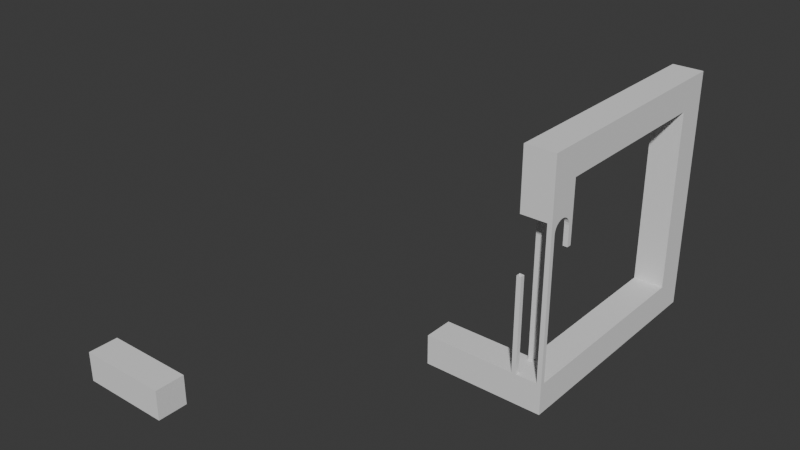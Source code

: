 # Source: StartingScene.blend  (saved by Blender 4.0.36; exported with 4.5.12 LTS)
import bpy
from mathutils import Matrix  # noqa: F401  (used for matrix-valued properties, if any)

bpy.ops.wm.read_factory_settings(use_empty=True)
scene = bpy.context.scene
scene.name = 'Scene'

# ---- world
world_world = bpy.data.worlds.new('World'); scene.world = world_world
world_world.use_nodes = True; world_world.node_tree.nodes.clear()
_N = world_world.node_tree.nodes; _L = world_world.node_tree.links
n0 = _N.new('ShaderNodeOutputWorld'); n0.name = 'World Output'; n0.location = (300, 300)
n1 = _N.new('ShaderNodeBackground'); n1.name = 'Background'; n1.location = (10, 300)
n1.inputs[0].default_value = (0.05088, 0.05088, 0.05088, 1.0)
_L.new(n1.outputs[0], n0.inputs[0])
n0.is_active_output = True
world_world.color = (0.05088, 0.05088, 0.05088)
world_world.use_sun_shadow = False
world_world.sun_shadow_jitter_overblur = 0.0

# ---- meshes
me_statingpath = bpy.data.meshes.new('StatingPath')
me_statingpath.from_pydata([(-0.5, -2.5, -0.5), (-0.5, -2.5, 0.5), (-0.5, 3.5, -0.5), (-0.5, 3.5, 0.5), (0.5, -2.5, -0.5), (0.5, -2.5, 0.5), (0.5, 3.5, -0.5), (0.5, 3.5, 0.5), (-0.5, 4.5, 0.5), (-0.5, 4.5, -0.5), (0.5, 4.5, -0.5), (0.5, 4.5, 0.5), (-0.5, 3.5, 3.5), (0.5, 3.5, 3.5), (-0.5, 4.5, 3.5), (0.5, 4.5, 3.5), (-0.5, 0.5, 6.5), (-0.5, 0.5, 7.5), (0.5, 0.5, 6.5), (0.5, 0.5, 7.5), (-0.5, -3.5, 6.5), (-0.5, -3.5, 7.5), (0.5, -3.5, 7.5), (0.5, -3.5, 6.5), (-10.5, -10.5, -0.5), (-10.5, -10.5, 0.5), (-10.5, -9.5, -0.5), (-10.5, -9.5, 0.5), (-7.5, -10.5, -0.5), (-7.5, -10.5, 0.5), (-7.5, -9.5, -0.5), (-7.5, -9.5, 0.5), (-0.5, -3.5, -0.5), (-0.5, -3.5, 0.5), (0.5, -3.5, 0.5), (0.5, -3.5, -0.5), (0.5, -3.5, 5.5), (-0.5, -3.5, 5.5), (0.5, -2.5, 5.5), (-0.5, -2.5, 5.5), (-0.5, -2.5, 6.5), (-0.5, -3.5, 6.5), (0.5, -2.5, 6.5), (0.5, -3.5, 6.5)], [], [(0, 1, 3, 2), (2, 3, 8, 9), (6, 7, 5, 4), (0, 4, 35, 32), (2, 6, 4, 0), (7, 3, 1, 5), (9, 8, 11, 10), (7, 6, 10, 11), (6, 2, 9, 10), (11, 8, 14, 15), (12, 13, 15, 14), (7, 11, 15, 13), (3, 7, 13, 12), (8, 3, 12, 14), (19, 22, 23, 18), (16, 17, 19, 18), (18, 23, 20, 16), (17, 21, 22, 19), (23, 22, 21, 20), (24, 25, 27, 26), (26, 27, 31, 30), (30, 31, 29, 28), (28, 29, 25, 24), (26, 30, 28, 24), (31, 27, 25, 29), (16, 20, 21, 17), (35, 34, 33, 32), (5, 1, 33, 34), (4, 5, 34, 35), (36, 43, 41, 37), (38, 42, 43, 36), (39, 40, 42, 38), (40, 41, 43, 42), (37, 41, 40, 39)])
_uv = me_statingpath.uv_layers.new(name='UVMap')
_uv.uv.foreach_set('vector', [0.375, 0.0, 0.625, 0.0, 0.625, 0.25, 0.375, 0.25, 0.375, 0.25, 0.625, 0.25, 0.625, 0.25, 0.375, 0.25, 0.375, 0.5, 0.625, 0.5, 0.625, 0.75, 0.375, 0.75, 0.125, 0.75, 0.375, 0.75, 0.375, 0.75, 0.125, 0.75, 0.125, 0.5, 0.375, 0.5, 0.375, 0.75, 0.125, 0.75, 0.625, 0.5, 0.875, 0.5, 0.875, 0.75, 0.625, 0.75, 0.375, 0.25, 0.625, 0.25, 0.625, 0.5, 0.375, 0.5, 0.625, 0.5, 0.375, 0.5, 0.375, 0.5, 0.625, 0.5, 0.375, 0.5, 0.125, 0.5, 0.125, 0.5, 0.375, 0.5, 0.625, 0.5, 0.625, 0.25, 0.625, 0.25, 0.625, 0.5, 0.875, 0.5, 0.625, 0.5, 0.625, 0.5, 0.875, 0.5, 0.625, 0.5, 0.625, 0.5, 0.625, 0.5, 0.625, 0.5, 0.875, 0.5, 0.625, 0.5, 0.625, 0.5, 0.875, 0.5, 0.625, 0.25, 0.625, 0.25, 0.625, 0.25, 0.625, 0.25, 0.625, 0.5, 0.625, 0.75, 0.375, 0.75, 0.375, 0.5, 0.375, 0.25, 0.625, 0.25, 0.625, 0.5, 0.375, 0.5, 0.375, 0.5, 0.375, 0.75, 0.125, 0.75, 0.125, 0.5, 0.875, 0.5, 0.875, 0.75, 0.625, 0.75, 0.625, 0.5, 0.375, 0.75, 0.625, 0.75, 0.625, 1.0, 0.375, 1.0, 0.375, 0.0, 0.625, 0.0, 0.625, 0.25, 0.375, 0.25, 0.375, 0.25, 0.625, 0.25, 0.625, 0.5, 0.375, 0.5, 0.375, 0.5, 0.625, 0.5, 0.625, 0.75, 0.375, 0.75, 0.375, 0.75, 0.625, 0.75, 0.625, 1.0, 0.375, 1.0, 0.125, 0.5, 0.375, 0.5, 0.375, 0.75, 0.125, 0.75, 0.625, 0.5, 0.875, 0.5, 0.875, 0.75, 0.625, 0.75, 0.375, 0.25, 0.375, 0.0, 0.625, 0.0, 0.625, 0.25, 0.375, 0.75, 0.625, 0.75, 0.625, 1.0, 0.375, 1.0, 0.625, 0.75, 0.875, 0.75, 0.875, 0.75, 0.625, 0.75, 0.375, 0.75, 0.625, 0.75, 0.625, 0.75, 0.375, 0.75, 0.375, 0.75, 0.375, 0.75, 0.125, 0.75, 0.125, 0.75, 0.375, 0.75, 0.375, 0.75, 0.375, 0.75, 0.375, 0.75, 0.125, 0.75, 0.125, 0.75, 0.375, 0.75, 0.375, 0.75, 0.125, 0.75, 0.125, 0.75, 0.375, 0.75, 0.375, 0.75, 0.125, 0.75, 0.125, 0.75, 0.125, 0.75, 0.125, 0.75])
me_statingpath.update()
me_startingrotationstructure = bpy.data.meshes.new('StartingRotationStructure')
me_startingrotationstructure.from_pydata([(-0.5, -0.5, -0.5), (-0.5, -0.5, 0.5), (-0.5, 0.5, -0.5), (-0.5, 0.5, 0.5), (0.5, -0.5, -0.5), (0.5, -0.5, 0.5), (0.5, 0.5, -0.5), (0.5, 0.5, 0.5), (-0.5, 0.5, -3.5), (-0.5, -0.5, -3.5), (0.5, 0.5, -3.5), (0.5, -0.5, -3.5), (-0.5, -3.5, -0.5), (-0.5, -3.5, 0.5), (0.5, -3.5, 0.5), (0.5, -3.5, -0.5)], [], [(0, 1, 3, 2), (2, 3, 7, 6), (6, 7, 5, 4), (5, 1, 13, 14), (2, 6, 10, 8), (7, 3, 1, 5), (8, 10, 11, 9), (0, 2, 8, 9), (6, 4, 11, 10), (4, 0, 9, 11), (15, 14, 13, 12), (4, 5, 14, 15), (1, 0, 12, 13), (0, 4, 15, 12)])
_uv = me_startingrotationstructure.uv_layers.new(name='UVMap')
_uv.uv.foreach_set('vector', [0.375, 0.0, 0.625, 0.0, 0.625, 0.25, 0.375, 0.25, 0.375, 0.25, 0.625, 0.25, 0.625, 0.5, 0.375, 0.5, 0.375, 0.5, 0.625, 0.5, 0.625, 0.75, 0.375, 0.75, 0.625, 0.75, 0.875, 0.75, 0.875, 0.75, 0.625, 0.75, 0.375, 0.25, 0.375, 0.5, 0.375, 0.5, 0.375, 0.25, 0.625, 0.5, 0.875, 0.5, 0.875, 0.75, 0.625, 0.75, 0.125, 0.5, 0.375, 0.5, 0.375, 0.75, 0.125, 0.75, 0.375, 0.0, 0.375, 0.25, 0.375, 0.25, 0.375, 0.0, 0.375, 0.5, 0.375, 0.75, 0.375, 0.75, 0.375, 0.5, 0.375, 0.75, 0.375, 1.0, 0.375, 1.0, 0.375, 0.75, 0.375, 0.75, 0.625, 0.75, 0.625, 1.0, 0.375, 1.0, 0.375, 0.75, 0.625, 0.75, 0.625, 0.75, 0.375, 0.75, 0.625, 0.0, 0.375, 0.0, 0.375, 0.0, 0.625, 0.0, 0.375, 1.0, 0.375, 0.75, 0.375, 0.75, 0.375, 1.0])
me_startingrotationstructure.update()
me_statringpathhigher = bpy.data.meshes.new('StatringPathHigher')
me_statringpathhigher.from_pydata([(-1.5, -2.5, -0.5), (-0.5, -2.5, 0.5), (-0.5, -2.5, 0.5), (0.5, -2.5, 5.5), (0.5, -3.5, 5.5), (-0.5, -2.5, 5.5), (0.5, -3.5, 0.5), (-0.5, -3.5, 5.5), (-0.5, -3.5, -0.5), (-0.5, -3.5, 0.5), (-0.35, -3.5, 5.5), (-0.35, -2.5, 5.5), (0.35, -3.5, 0.5), (0.35, -3.5, 5.5), (-0.5, -3.5, 3.65), (0.35, -2.5, 5.5), (-0.35, -3.5, 3.65), (-0.5, -3.35, 3.65), (-0.5, -2.65, 5.5), (-0.5, -3.35, 5.5), (-0.35, -3.35, 3.65), (-0.35, -3.35, 0.5), (0.5, -3.35, 5.5), (0.5, -2.65, 5.5), (-0.5, -3.35, 0.5), (-0.35, -3.5, 0.5), (-0.35, -3.35, 5.5), (-0.5, -3.5, 0.5), (0.5, -2.5, 4.5), (0.35, -2.5, 4.5), (0.35, -3.35, 0.5), (-0.5, -2.65, 0.5), (0.5, -3.35, 0.5), (-0.35, -2.5, 0.5), (0.5, -2.65, 4.5), (-0.35, -2.65, 0.5), (0.5, -3.35, 5.15), (0.5, -3.0, 5.5), (0.5, -3.338, 5.241), (0.5, -3.303, 5.325), (0.5, -3.247, 5.397), (0.5, -3.175, 5.453), (0.5, -3.091, 5.488), (0.35, -3.35, 5.15), (0.35, -3.35, 5.5), (0.35, -3.091, 5.488), (0.35, -3.175, 5.453), (0.35, -3.247, 5.397), (0.35, -3.303, 5.325), (0.35, -3.338, 5.241), (0.5, -2.65, 5.15), (0.5, -2.909, 5.488), (0.5, -2.825, 5.453), (0.5, -2.753, 5.397), (0.5, -2.697, 5.325), (0.5, -2.662, 5.241), (0.35, -2.65, 5.15), (0.35, -3.0, 5.5), (0.35, -2.65, 5.5), (0.35, -2.662, 5.241), (0.35, -2.697, 5.325), (0.35, -2.753, 5.397), (0.35, -2.825, 5.453), (0.35, -2.909, 5.488), (0.35, -2.65, 4.5), (0.0, -2.5, 5.5), (-0.35, -2.5, 5.15), (-0.09059, -2.5, 5.488), (-0.175, -2.5, 5.453), (-0.2475, -2.5, 5.397), (-0.3031, -2.5, 5.325), (-0.3381, -2.5, 5.241), (-0.35, -2.65, 5.15), (0.0, -2.65, 5.5), (-0.35, -2.65, 5.5), (-0.3381, -2.65, 5.241), (-0.3031, -2.65, 5.325), (-0.2475, -2.65, 5.397), (-0.175, -2.65, 5.453), (-0.09059, -2.65, 5.488), (0.35, -2.5, 5.15), (0.3381, -2.5, 5.241), (0.3031, -2.5, 5.325), (0.2475, -2.5, 5.397), (0.175, -2.5, 5.453), (0.09059, -2.5, 5.488), (0.09059, -2.65, 5.488), (0.175, -2.65, 5.453), (0.2475, -2.65, 5.397), (0.3031, -2.65, 5.325), (0.3381, -2.65, 5.241), (-3.5, -2.5, -0.5), (-3.5, -2.5, 0.5), (-3.5, -3.5, -0.5), (-3.5, -3.5, 0.5)], [], [(18, 5, 2, 31), (5, 11, 33, 2), (4, 13, 12, 6), (19, 26, 10, 7), (13, 44, 30, 12), (26, 44, 13, 10), (74, 58, 44, 26), (3, 23, 34, 28), (34, 23, 50), (15, 3, 28, 29), (18, 74, 26, 19), (24, 17, 20, 21), (25, 16, 14, 27), (66, 72, 35, 33), (44, 58, 57), (21, 20, 16, 25), (27, 14, 17, 24), (22, 4, 6, 32), (74, 18, 31, 35), (15, 29, 80), (58, 64, 56), (30, 44, 43), (23, 22, 37), (11, 15, 65), (50, 56, 64, 34), (43, 36, 32, 30), (36, 38, 22), (38, 39, 22), (39, 40, 22), (40, 41, 22), (41, 42, 22), (42, 37, 22), (57, 45, 44), (45, 46, 44), (46, 47, 44), (47, 48, 44), (48, 49, 44), (49, 43, 44), (37, 51, 23), (51, 52, 23), (52, 53, 23), (53, 54, 23), (54, 55, 23), (55, 50, 23), (56, 59, 58), (59, 60, 58), (60, 61, 58), (61, 62, 58), (62, 63, 58), (63, 57, 58), (37, 57, 63, 51), (51, 63, 62, 52), (52, 62, 61, 53), (53, 61, 60, 54), (54, 60, 59, 55), (55, 59, 56, 50), (36, 43, 49, 38), (38, 49, 48, 39), (39, 48, 47, 40), (40, 47, 46, 41), (41, 46, 45, 42), (42, 45, 57, 37), (22, 32, 36), (58, 74, 73), (74, 35, 72), (56, 80, 29, 64), (65, 67, 11), (67, 68, 11), (68, 69, 11), (69, 70, 11), (70, 71, 11), (71, 66, 11), (72, 75, 74), (75, 76, 74), (76, 77, 74), (77, 78, 74), (78, 79, 74), (79, 73, 74), (80, 81, 15), (81, 82, 15), (82, 83, 15), (83, 84, 15), (84, 85, 15), (85, 65, 15), (73, 86, 58), (86, 87, 58), (87, 88, 58), (88, 89, 58), (89, 90, 58), (90, 56, 58), (65, 73, 79, 67), (67, 79, 78, 68), (68, 78, 77, 69), (69, 77, 76, 70), (70, 76, 75, 71), (71, 75, 72, 66), (80, 56, 90, 81), (81, 90, 89, 82), (82, 89, 88, 83), (83, 88, 87, 84), (84, 87, 86, 85), (85, 86, 73, 65), (33, 11, 66), (9, 1, 92, 94), (8, 9, 94, 93), (0, 8, 93, 91), (1, 0, 91, 92), (92, 91, 93, 94)])
_uv = me_statringpathhigher.uv_layers.new(name='UVMap')
_uv.uv.foreach_set('vector', [0.375, 0.5, 0.375, 0.5, 0.375, 0.5, 0.375, 0.5, 0.125, 0.5, 0.125, 0.5375, 0.125, 0.5375, 0.125, 0.5, 0.375, 0.0, 0.375, 0.0, 0.375, 0.0, 0.375, 0.0, 0.375, 1.0, 0.4125, 1.0, 0.4125, 1.0, 0.375, 1.0, 0.625, 1.0, 0.625, 1.0, 0.625, 1.0, 0.625, 1.0, 0.4125, 1.0, 0.625, 1.0, 0.625, 1.0, 0.4125, 1.0, 0.4125, 0.75, 0.625, 0.75, 0.625, 1.0, 0.4125, 1.0, 0.375, 0.5, 0.375, 0.5, 0.375, 0.5, 0.375, 0.5, 0.375, 0.5, 0.375, 0.5, 0.375, 0.5, 0.125, 0.75, 0.125, 0.75, 0.125, 0.75, 0.125, 0.75, 0.375, 0.75, 0.4125, 0.75, 0.4125, 1.0, 0.375, 1.0, 0.375, 1.0, 0.375, 1.0, 0.4125, 1.0, 0.4125, 1.0, 0.4125, 1.0, 0.4125, 1.0, 0.375, 1.0, 0.375, 1.0, 0.4125, 0.75, 0.4125, 0.75, 0.4125, 0.75, 0.4125, 0.75, 0.625, 1.0, 0.625, 0.75, 0.625, 0.875, 0.4125, 1.0, 0.4125, 1.0, 0.4125, 1.0, 0.4125, 1.0, 0.375, 1.0, 0.375, 1.0, 0.375, 1.0, 0.375, 1.0, 0.375, 0.75, 0.375, 0.75, 0.375, 0.75, 0.375, 0.75, 0.4125, 0.75, 0.375, 0.75, 0.375, 0.75, 0.4125, 0.75, 0.125, 0.75, 0.125, 0.75, 0.125, 0.75, 0.625, 0.75, 0.625, 0.75, 0.625, 0.75, 0.625, 1.0, 0.625, 1.0, 0.625, 1.0, 0.375, 0.5, 0.375, 0.75, 0.375, 0.625, 0.125, 0.5375, 0.125, 0.75, 0.125, 0.6438, 0.625, 0.75, 0.625, 0.75, 0.625, 0.75, 0.625, 0.75, 0.625, 1.0, 0.625, 1.0, 0.625, 1.0, 0.625, 1.0, 0.625, 1.0, 0.625, 0.9957, 0.625, 1.0, 0.625, 0.9957, 0.625, 0.9833, 0.625, 1.0, 0.625, 0.9833, 0.625, 0.9634, 0.625, 1.0, 0.625, 0.9634, 0.625, 0.9375, 0.625, 1.0, 0.625, 0.9375, 0.625, 0.9074, 0.625, 1.0, 0.625, 0.9074, 0.625, 0.875, 0.625, 1.0, 0.625, 0.875, 0.625, 0.9074, 0.625, 1.0, 0.625, 0.9074, 0.625, 0.9375, 0.625, 1.0, 0.625, 0.9375, 0.625, 0.9634, 0.625, 1.0, 0.625, 0.9634, 0.625, 0.9833, 0.625, 1.0, 0.625, 0.9833, 0.625, 0.9957, 0.625, 1.0, 0.625, 0.9957, 0.625, 1.0, 0.625, 1.0, 0.625, 0.75, 0.625, 0.75, 0.625, 0.75, 0.625, 0.75, 0.625, 0.75, 0.625, 0.75, 0.625, 0.75, 0.625, 0.75, 0.625, 0.75, 0.625, 0.75, 0.625, 0.75, 0.625, 0.75, 0.625, 0.75, 0.625, 0.75, 0.625, 0.75, 0.625, 0.75, 0.625, 0.75, 0.625, 0.75, 0.625, 0.75, 0.625, 0.75, 0.625, 0.75, 0.625, 0.75, 0.625, 0.75, 0.625, 0.75, 0.625, 0.75, 0.625, 0.75, 0.625, 0.75, 0.625, 0.75, 0.625, 0.75, 0.625, 0.75, 0.625, 0.75, 0.625, 0.75, 0.625, 0.75, 0.625, 0.75, 0.625, 0.75, 0.625, 0.75, 0.625, 0.875, 0.625, 0.875, 0.625, 0.8426, 0.625, 0.8426, 0.625, 0.8426, 0.625, 0.8426, 0.625, 0.8125, 0.625, 0.8125, 0.625, 0.8125, 0.625, 0.8125, 0.625, 0.75, 0.625, 0.75, 0.625, 0.75, 0.625, 0.75, 0.625, 0.75, 0.625, 0.75, 0.625, 0.75, 0.625, 0.75, 0.625, 0.75, 0.625, 0.75, 0.625, 0.75, 0.625, 0.75, 0.625, 0.75, 0.625, 0.75, 0.625, 1.0, 0.625, 1.0, 0.625, 1.0, 0.625, 1.0, 0.625, 1.0, 0.625, 1.0, 0.625, 1.0, 0.625, 1.0, 0.625, 1.0, 0.625, 1.0, 0.625, 1.0, 0.625, 1.0, 0.625, 1.0, 0.625, 1.0, 0.625, 0.9375, 0.625, 0.9375, 0.625, 0.9375, 0.625, 0.9375, 0.625, 0.9074, 0.625, 0.9074, 0.625, 0.9074, 0.625, 0.9074, 0.625, 0.875, 0.625, 0.875, 0.375, 0.75, 0.375, 0.75, 0.375, 0.75, 0.625, 0.75, 0.4125, 0.75, 0.5187, 0.75, 0.4125, 0.75, 0.4125, 0.75, 0.4125, 0.75, 0.625, 0.75, 0.625, 0.75, 0.625, 0.75, 0.625, 0.75, 0.4125, 0.75, 0.4125, 0.75, 0.4125, 0.75, 0.4125, 0.75, 0.4125, 0.75, 0.4125, 0.75, 0.4125, 0.75, 0.4125, 0.75, 0.4125, 0.75, 0.4125, 0.75, 0.4125, 0.75, 0.4125, 0.75, 0.4125, 0.75, 0.4125, 0.75, 0.4125, 0.75, 0.4125, 0.75, 0.4125, 0.75, 0.4125, 0.75, 0.4125, 0.75, 0.4125, 0.75, 0.4125, 0.75, 0.4125, 0.75, 0.4125, 0.75, 0.4125, 0.75, 0.4125, 0.75, 0.4125, 0.75, 0.4125, 0.75, 0.4125, 0.75, 0.4125, 0.75, 0.4125, 0.75, 0.4125, 0.75, 0.4125, 0.75, 0.4125, 0.75, 0.4125, 0.75, 0.4125, 0.75, 0.4125, 0.75, 0.625, 0.75, 0.6214, 0.75, 0.625, 0.75, 0.6214, 0.75, 0.6108, 0.75, 0.625, 0.75, 0.6108, 0.75, 0.5939, 0.75, 0.625, 0.75, 0.5939, 0.75, 0.5719, 0.75, 0.625, 0.75, 0.5719, 0.75, 0.5462, 0.75, 0.625, 0.75, 0.5462, 0.75, 0.5187, 0.75, 0.625, 0.75, 0.5187, 0.75, 0.5462, 0.75, 0.625, 0.75, 0.5462, 0.75, 0.5719, 0.75, 0.625, 0.75, 0.5719, 0.75, 0.5939, 0.75, 0.625, 0.75, 0.5939, 0.75, 0.6108, 0.75, 0.625, 0.75, 0.6108, 0.75, 0.6214, 0.75, 0.625, 0.75, 0.6214, 0.75, 0.625, 0.75, 0.625, 0.75, 0.5187, 0.75, 0.5187, 0.75, 0.4913, 0.75, 0.4913, 0.75, 0.4913, 0.75, 0.4913, 0.75, 0.4656, 0.75, 0.4656, 0.75, 0.4656, 0.75, 0.4656, 0.75, 0.4125, 0.75, 0.4125, 0.75, 0.4125, 0.75, 0.4125, 0.75, 0.4125, 0.75, 0.4125, 0.75, 0.4125, 0.75, 0.4125, 0.75, 0.4125, 0.75, 0.4125, 0.75, 0.4125, 0.75, 0.4125, 0.75, 0.4125, 0.75, 0.4125, 0.75, 0.625, 0.75, 0.625, 0.75, 0.625, 0.75, 0.625, 0.75, 0.625, 0.75, 0.625, 0.75, 0.625, 0.75, 0.625, 0.75, 0.625, 0.75, 0.625, 0.75, 0.625, 0.75, 0.625, 0.75, 0.625, 0.75, 0.625, 0.75, 0.5719, 0.75, 0.5719, 0.75, 0.5719, 0.75, 0.5719, 0.75, 0.5462, 0.75, 0.5462, 0.75, 0.5462, 0.75, 0.5462, 0.75, 0.5187, 0.75, 0.5187, 0.75, 0.125, 0.5375, 0.125, 0.5375, 0.125, 0.5375, 0.875, 0.75, 0.875, 0.75, 0.875, 0.75, 0.875, 0.75, 0.375, 1.0, 0.625, 1.0, 0.625, 1.0, 0.375, 1.0, 0.125, 0.75, 0.125, 0.75, 0.125, 0.75, 0.125, 0.75, 0.625, 0.0, 0.375, 0.0, 0.375, 0.0, 0.625, 0.0, 0.875, 0.75, 0.125, 0.75, 0.375, 1.0, 0.875, 0.75])
me_statringpathhigher.update()

# ---- objects
ob_path = bpy.data.objects.new('Path', me_statingpath)
ob_rotationstructure = bpy.data.objects.new('RotationStructure', me_startingrotationstructure)
ob_pathhigherlayer = bpy.data.objects.new('PathHigherLayer', me_statringpathhigher)

# ---- transforms, parenting, visibility, modifiers, constraints
ob_path.location = (0.0, -1.0, 0.0)
_m = ob_path.modifiers.new('Triangulate', 'TRIANGULATE')
ob_rotationstructure.location = (0.0, 3.0, 7.0)
ob_pathhigherlayer.location = (0.0, -1.0, 0.0)
_m = ob_pathhigherlayer.modifiers.new('Triangulate', 'TRIANGULATE')

# ---- collection membership
scene.collection.objects.link(ob_path)
scene.collection.objects.link(ob_rotationstructure)
scene.collection.objects.link(ob_pathhigherlayer)

# ---- scene / render settings (as saved in the file)
scene.frame_start = 1; scene.frame_end = 250; scene.frame_set(1)
scene.render.engine = 'BLENDER_EEVEE_NEXT'
scene.render.fps = 25
scene.cycles.sampling_pattern = 'TABULATED_SOBOL'
bpy.context.view_layer.update()

# ---- added for rendering (the .blend has no active camera and no usable light): camera, sun
cam_auto = bpy.data.cameras.new('AutoCamera')
cam_auto.lens = 50.0
cam_auto.sensor_width = 36.0
cam_auto.clip_end = 1000.0
ob_auto_camera = bpy.data.objects.new('AutoCamera', cam_auto)
scene.collection.objects.link(ob_auto_camera)
ob_auto_camera.location = (13.7344, -26.4812, 18.4875)
ob_auto_camera.rotation_euler = (1.09748, -7.21219e-08, 0.694738)
scene.camera = ob_auto_camera
light_auto_sun = bpy.data.lights.new('AutoSun', 'SUN')
light_auto_sun.energy = 3.0
light_auto_sun.angle = 0.0523599
ob_auto_sun = bpy.data.objects.new('AutoSun', light_auto_sun)
scene.collection.objects.link(ob_auto_sun)
ob_auto_sun.rotation_euler = (0.872665, 0.174533, 0.523599)
bpy.context.view_layer.update()
